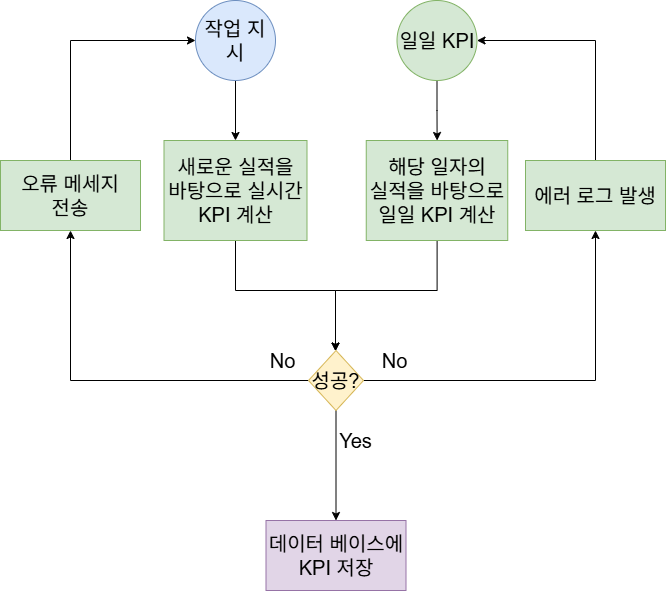

The diagram above was exported from draw.io. Its source (the exported page's mxGraphModel, read from the mxfile embedded in the PNG):
<mxGraphModel dx="1426" dy="751" grid="1" gridSize="10" guides="1" tooltips="1" connect="1" arrows="1" fold="1" page="1" pageScale="1" pageWidth="827" pageHeight="1169" math="0" shadow="0">
  <root>
    <mxCell id="0" />
    <mxCell id="1" parent="0" />
    <mxCell id="jV8Q9i4upCaSw7ZtxpSg-61" value="" style="edgeStyle=orthogonalEdgeStyle;rounded=0;orthogonalLoop=1;jettySize=auto;html=1;fontSize=20;" parent="1" source="jV8Q9i4upCaSw7ZtxpSg-32" target="jV8Q9i4upCaSw7ZtxpSg-37" edge="1">
      <mxGeometry relative="1" as="geometry" />
    </mxCell>
    <mxCell id="jV8Q9i4upCaSw7ZtxpSg-32" value="작업 지시" style="ellipse;whiteSpace=wrap;html=1;fontSize=20;fillColor=#dae8fc;strokeColor=#6c8ebf;" parent="1" vertex="1">
      <mxGeometry x="215" y="220" width="80" height="80" as="geometry" />
    </mxCell>
    <mxCell id="jV8Q9i4upCaSw7ZtxpSg-46" style="edgeStyle=orthogonalEdgeStyle;rounded=0;orthogonalLoop=1;jettySize=auto;html=1;fontSize=20;" parent="1" source="jV8Q9i4upCaSw7ZtxpSg-37" target="jV8Q9i4upCaSw7ZtxpSg-40" edge="1">
      <mxGeometry relative="1" as="geometry">
        <Array as="points">
          <mxPoint x="255" y="510" />
          <mxPoint x="355" y="510" />
        </Array>
      </mxGeometry>
    </mxCell>
    <mxCell id="jV8Q9i4upCaSw7ZtxpSg-37" value="새로운 실적을&lt;div&gt;바탕으로 실시간 KPI 계산&lt;/div&gt;" style="whiteSpace=wrap;html=1;fillColor=#d5e8d4;strokeColor=#82b366;fontSize=20;" parent="1" vertex="1">
      <mxGeometry x="183.5" y="360" width="143" height="100" as="geometry" />
    </mxCell>
    <mxCell id="jV8Q9i4upCaSw7ZtxpSg-38" value="데이터 베이스에 KPI 저장" style="whiteSpace=wrap;html=1;fontSize=20;fillColor=#e1d5e7;strokeColor=#9673a6;" parent="1" vertex="1">
      <mxGeometry x="285.5" y="740" width="140" height="70" as="geometry" />
    </mxCell>
    <mxCell id="HmKP9AIp9bHhVMTo2fpk-2" value="" style="edgeStyle=orthogonalEdgeStyle;rounded=0;orthogonalLoop=1;jettySize=auto;html=1;" edge="1" parent="1" source="jV8Q9i4upCaSw7ZtxpSg-40" target="jV8Q9i4upCaSw7ZtxpSg-38">
      <mxGeometry relative="1" as="geometry" />
    </mxCell>
    <mxCell id="HmKP9AIp9bHhVMTo2fpk-3" style="edgeStyle=orthogonalEdgeStyle;rounded=0;orthogonalLoop=1;jettySize=auto;html=1;exitX=1;exitY=0.5;exitDx=0;exitDy=0;" edge="1" parent="1" source="jV8Q9i4upCaSw7ZtxpSg-40" target="jV8Q9i4upCaSw7ZtxpSg-71">
      <mxGeometry relative="1" as="geometry" />
    </mxCell>
    <mxCell id="HmKP9AIp9bHhVMTo2fpk-5" style="edgeStyle=orthogonalEdgeStyle;rounded=0;orthogonalLoop=1;jettySize=auto;html=1;" edge="1" parent="1" source="jV8Q9i4upCaSw7ZtxpSg-40" target="HmKP9AIp9bHhVMTo2fpk-4">
      <mxGeometry relative="1" as="geometry" />
    </mxCell>
    <mxCell id="jV8Q9i4upCaSw7ZtxpSg-40" value="성공?" style="rhombus;whiteSpace=wrap;html=1;fontSize=20;fillColor=#fff2cc;strokeColor=#d6b656;" parent="1" vertex="1">
      <mxGeometry x="328" y="570" width="55" height="60" as="geometry" />
    </mxCell>
    <mxCell id="jV8Q9i4upCaSw7ZtxpSg-42" value="No" style="text;html=1;align=center;verticalAlign=middle;resizable=0;points=[];autosize=1;strokeColor=none;fillColor=none;fontSize=20;" parent="1" vertex="1">
      <mxGeometry x="276.5" y="560" width="50" height="40" as="geometry" />
    </mxCell>
    <mxCell id="HmKP9AIp9bHhVMTo2fpk-1" style="edgeStyle=orthogonalEdgeStyle;rounded=0;orthogonalLoop=1;jettySize=auto;html=1;" edge="1" parent="1" source="jV8Q9i4upCaSw7ZtxpSg-63" target="jV8Q9i4upCaSw7ZtxpSg-40">
      <mxGeometry relative="1" as="geometry">
        <Array as="points">
          <mxPoint x="457" y="510" />
          <mxPoint x="355" y="510" />
        </Array>
      </mxGeometry>
    </mxCell>
    <mxCell id="jV8Q9i4upCaSw7ZtxpSg-63" value="해당 일자의&lt;div&gt;실적을 바탕으로 일일 KPI 계산&lt;/div&gt;" style="whiteSpace=wrap;html=1;fillColor=#d5e8d4;strokeColor=#82b366;fontSize=20;" parent="1" vertex="1">
      <mxGeometry x="385.75" y="360" width="141.5" height="100" as="geometry" />
    </mxCell>
    <mxCell id="jV8Q9i4upCaSw7ZtxpSg-65" value="" style="edgeStyle=orthogonalEdgeStyle;rounded=0;orthogonalLoop=1;jettySize=auto;html=1;fontSize=20;" parent="1" source="jV8Q9i4upCaSw7ZtxpSg-64" target="jV8Q9i4upCaSw7ZtxpSg-63" edge="1">
      <mxGeometry relative="1" as="geometry" />
    </mxCell>
    <mxCell id="jV8Q9i4upCaSw7ZtxpSg-64" value="&lt;font&gt;일일 KPI&lt;/font&gt;" style="ellipse;whiteSpace=wrap;html=1;fontSize=20;fillColor=#d5e8d4;strokeColor=#82b366;" parent="1" vertex="1">
      <mxGeometry x="416.5" y="220" width="80" height="80" as="geometry" />
    </mxCell>
    <mxCell id="jV8Q9i4upCaSw7ZtxpSg-73" style="edgeStyle=orthogonalEdgeStyle;rounded=0;orthogonalLoop=1;jettySize=auto;html=1;fontSize=20;" parent="1" source="jV8Q9i4upCaSw7ZtxpSg-71" target="jV8Q9i4upCaSw7ZtxpSg-64" edge="1">
      <mxGeometry relative="1" as="geometry">
        <Array as="points">
          <mxPoint x="615" y="260" />
        </Array>
      </mxGeometry>
    </mxCell>
    <mxCell id="jV8Q9i4upCaSw7ZtxpSg-71" value="에러 로그 발생" style="whiteSpace=wrap;html=1;fillColor=#d5e8d4;strokeColor=#82b366;fontSize=20;" parent="1" vertex="1">
      <mxGeometry x="545" y="380" width="140" height="70" as="geometry" />
    </mxCell>
    <mxCell id="jV8Q9i4upCaSw7ZtxpSg-75" value="No" style="text;html=1;align=center;verticalAlign=middle;resizable=0;points=[];autosize=1;strokeColor=none;fillColor=none;fontSize=20;" parent="1" vertex="1">
      <mxGeometry x="389" y="560" width="50" height="40" as="geometry" />
    </mxCell>
    <mxCell id="HmKP9AIp9bHhVMTo2fpk-6" style="edgeStyle=orthogonalEdgeStyle;rounded=0;orthogonalLoop=1;jettySize=auto;html=1;" edge="1" parent="1" source="HmKP9AIp9bHhVMTo2fpk-4" target="jV8Q9i4upCaSw7ZtxpSg-32">
      <mxGeometry relative="1" as="geometry">
        <Array as="points">
          <mxPoint x="90" y="260" />
        </Array>
      </mxGeometry>
    </mxCell>
    <mxCell id="HmKP9AIp9bHhVMTo2fpk-4" value="오류 메세지&lt;div&gt;전송&lt;/div&gt;" style="whiteSpace=wrap;html=1;fillColor=#d5e8d4;strokeColor=#82b366;fontSize=20;" vertex="1" parent="1">
      <mxGeometry x="20" y="380" width="140" height="70" as="geometry" />
    </mxCell>
    <mxCell id="HmKP9AIp9bHhVMTo2fpk-7" value="Yes" style="text;html=1;align=center;verticalAlign=middle;resizable=0;points=[];autosize=1;strokeColor=none;fillColor=none;fontSize=20;" vertex="1" parent="1">
      <mxGeometry x="345" y="640" width="60" height="40" as="geometry" />
    </mxCell>
  </root>
</mxGraphModel>